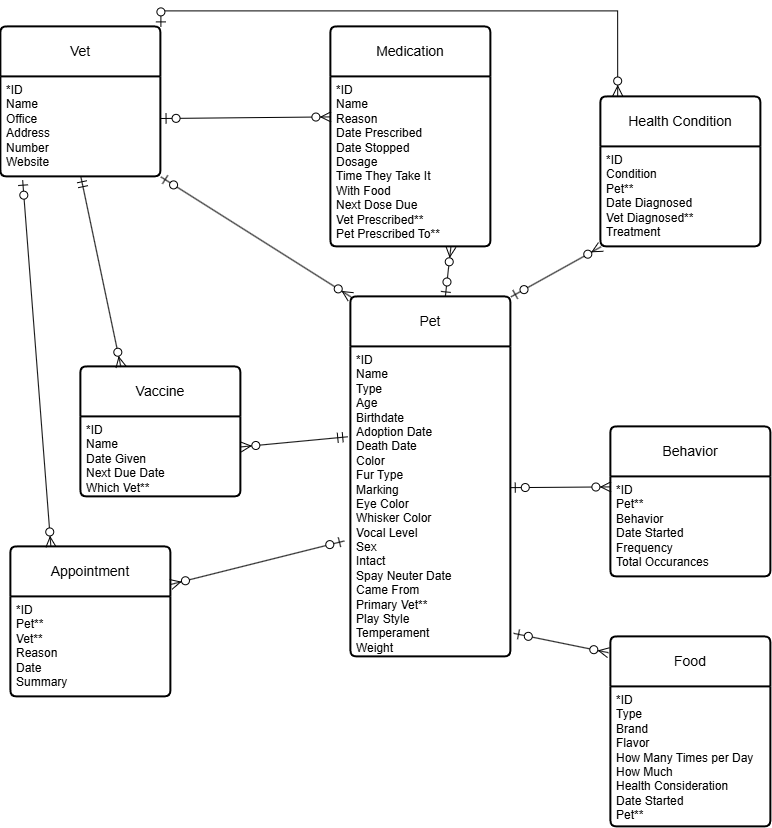

The diagram above was exported from draw.io. Its source (the exported page's mxGraphModel, read from the mxfile embedded in the PNG):
<mxGraphModel dx="968" dy="544" grid="1" gridSize="10" guides="1" tooltips="1" connect="1" arrows="1" fold="1" page="1" pageScale="1" pageWidth="850" pageHeight="1100" math="0" shadow="0" extFonts="Permanent Marker^https://fonts.googleapis.com/css?family=Permanent+Marker">
  <root>
    <mxCell id="0" />
    <mxCell id="1" parent="0" />
    <mxCell id="W5AGiiTTav8g5ZwrQd1O-4" parent="1" style="swimlane;childLayout=stackLayout;horizontal=1;startSize=50;horizontalStack=0;rounded=1;fontSize=14;fontStyle=0;strokeWidth=2;resizeParent=0;resizeLast=1;shadow=0;dashed=0;align=center;arcSize=4;whiteSpace=wrap;html=1;" value="Vaccine" vertex="1">
      <mxGeometry height="130" width="160" x="110" y="380" as="geometry" />
    </mxCell>
    <mxCell id="W5AGiiTTav8g5ZwrQd1O-5" parent="W5AGiiTTav8g5ZwrQd1O-4" style="align=left;strokeColor=none;fillColor=none;spacingLeft=4;spacingRight=4;fontSize=12;verticalAlign=top;resizable=0;rotatable=0;part=1;html=1;whiteSpace=wrap;" value="*ID&lt;div&gt;Name&lt;/div&gt;&lt;div&gt;Date Given&lt;/div&gt;&lt;div&gt;Next Due Date&lt;/div&gt;&lt;div&gt;Which Vet**&lt;/div&gt;" vertex="1">
      <mxGeometry height="80" width="160" y="50" as="geometry" />
    </mxCell>
    <mxCell id="W5AGiiTTav8g5ZwrQd1O-6" parent="1" style="swimlane;childLayout=stackLayout;horizontal=1;startSize=50;horizontalStack=0;rounded=1;fontSize=14;fontStyle=0;strokeWidth=2;resizeParent=0;resizeLast=1;shadow=0;dashed=0;align=center;arcSize=4;whiteSpace=wrap;html=1;" value="Vet" vertex="1">
      <mxGeometry height="150" width="160" x="30" y="40" as="geometry" />
    </mxCell>
    <mxCell id="W5AGiiTTav8g5ZwrQd1O-7" parent="W5AGiiTTav8g5ZwrQd1O-6" style="align=left;strokeColor=none;fillColor=none;spacingLeft=4;spacingRight=4;fontSize=12;verticalAlign=top;resizable=0;rotatable=0;part=1;html=1;whiteSpace=wrap;" value="*ID&lt;div&gt;Name&lt;/div&gt;&lt;div&gt;Office&lt;/div&gt;&lt;div&gt;Address&lt;/div&gt;&lt;div&gt;Number&lt;/div&gt;&lt;div&gt;Website&lt;/div&gt;" vertex="1">
      <mxGeometry height="100" width="160" y="50" as="geometry" />
    </mxCell>
    <mxCell id="W5AGiiTTav8g5ZwrQd1O-8" parent="1" style="swimlane;childLayout=stackLayout;horizontal=1;startSize=50;horizontalStack=0;rounded=1;fontSize=14;fontStyle=0;strokeWidth=2;resizeParent=0;resizeLast=1;shadow=0;dashed=0;align=center;arcSize=4;whiteSpace=wrap;html=1;" value="Medication" vertex="1">
      <mxGeometry height="220" width="160" x="360" y="40" as="geometry" />
    </mxCell>
    <mxCell id="W5AGiiTTav8g5ZwrQd1O-9" parent="W5AGiiTTav8g5ZwrQd1O-8" style="align=left;strokeColor=none;fillColor=none;spacingLeft=4;spacingRight=4;fontSize=12;verticalAlign=top;resizable=0;rotatable=0;part=1;html=1;whiteSpace=wrap;" value="*ID&lt;div&gt;Name&lt;/div&gt;&lt;div&gt;Reason&lt;/div&gt;&lt;div&gt;Date Prescribed&lt;/div&gt;&lt;div&gt;Date Stopped&lt;/div&gt;&lt;div&gt;Dosage&lt;/div&gt;&lt;div&gt;Time They Take It&lt;/div&gt;&lt;div&gt;With Food&lt;/div&gt;&lt;div&gt;Next Dose Due&lt;/div&gt;&lt;div&gt;Vet Prescribed**&lt;/div&gt;&lt;div&gt;Pet Prescribed To**&lt;/div&gt;" vertex="1">
      <mxGeometry height="170" width="160" y="50" as="geometry" />
    </mxCell>
    <mxCell id="W5AGiiTTav8g5ZwrQd1O-10" parent="1" style="swimlane;childLayout=stackLayout;horizontal=1;startSize=50;horizontalStack=0;rounded=1;fontSize=14;fontStyle=0;strokeWidth=2;resizeParent=0;resizeLast=1;shadow=0;dashed=0;align=center;arcSize=4;whiteSpace=wrap;html=1;" value="Health Condition" vertex="1">
      <mxGeometry height="150" width="160" x="630" y="110" as="geometry" />
    </mxCell>
    <mxCell id="W5AGiiTTav8g5ZwrQd1O-11" parent="W5AGiiTTav8g5ZwrQd1O-10" style="align=left;strokeColor=none;fillColor=none;spacingLeft=4;spacingRight=4;fontSize=12;verticalAlign=top;resizable=0;rotatable=0;part=1;html=1;whiteSpace=wrap;" value="*ID&lt;div&gt;Condition&lt;/div&gt;&lt;div&gt;Pet**&lt;/div&gt;&lt;div&gt;Date Diagnosed&lt;/div&gt;&lt;div&gt;Vet Diagnosed**&lt;/div&gt;&lt;div&gt;Treatment&lt;/div&gt;" vertex="1">
      <mxGeometry height="100" width="160" y="50" as="geometry" />
    </mxCell>
    <mxCell id="W5AGiiTTav8g5ZwrQd1O-12" parent="1" style="swimlane;childLayout=stackLayout;horizontal=1;startSize=50;horizontalStack=0;rounded=1;fontSize=14;fontStyle=0;strokeWidth=2;resizeParent=0;resizeLast=1;shadow=0;dashed=0;align=center;arcSize=4;whiteSpace=wrap;html=1;" value="Appointment" vertex="1">
      <mxGeometry height="150" width="160" x="40" y="560" as="geometry" />
    </mxCell>
    <mxCell id="W5AGiiTTav8g5ZwrQd1O-13" parent="W5AGiiTTav8g5ZwrQd1O-12" style="align=left;strokeColor=none;fillColor=none;spacingLeft=4;spacingRight=4;fontSize=12;verticalAlign=top;resizable=0;rotatable=0;part=1;html=1;whiteSpace=wrap;" value="*ID&lt;div&gt;Pet**&lt;/div&gt;&lt;div&gt;&lt;span style=&quot;background-color: transparent; color: light-dark(rgb(0, 0, 0), rgb(255, 255, 255));&quot;&gt;Vet**&lt;/span&gt;&lt;/div&gt;&lt;div&gt;Reason&lt;/div&gt;&lt;div&gt;Date&lt;/div&gt;&lt;div&gt;Summary&lt;/div&gt;" vertex="1">
      <mxGeometry height="100" width="160" y="50" as="geometry" />
    </mxCell>
    <mxCell id="W5AGiiTTav8g5ZwrQd1O-14" parent="1" style="swimlane;childLayout=stackLayout;horizontal=1;startSize=50;horizontalStack=0;rounded=1;fontSize=14;fontStyle=0;strokeWidth=2;resizeParent=0;resizeLast=1;shadow=0;dashed=0;align=center;arcSize=4;whiteSpace=wrap;html=1;" value="Food" vertex="1">
      <mxGeometry height="190" width="160" x="640" y="650" as="geometry" />
    </mxCell>
    <mxCell id="W5AGiiTTav8g5ZwrQd1O-15" parent="W5AGiiTTav8g5ZwrQd1O-14" style="align=left;strokeColor=none;fillColor=none;spacingLeft=4;spacingRight=4;fontSize=12;verticalAlign=top;resizable=0;rotatable=0;part=1;html=1;whiteSpace=wrap;" value="*ID&lt;div&gt;Type&lt;/div&gt;&lt;div&gt;Brand&lt;/div&gt;&lt;div&gt;Flavor&lt;/div&gt;&lt;div&gt;How Many Times per Day&lt;/div&gt;&lt;div&gt;How Much&lt;/div&gt;&lt;div&gt;Health Consideration&lt;/div&gt;&lt;div&gt;Date Started&lt;/div&gt;&lt;div&gt;Pet**&lt;/div&gt;" vertex="1">
      <mxGeometry height="140" width="160" y="50" as="geometry" />
    </mxCell>
    <mxCell id="W5AGiiTTav8g5ZwrQd1O-16" parent="1" style="swimlane;childLayout=stackLayout;horizontal=1;startSize=50;horizontalStack=0;rounded=1;fontSize=14;fontStyle=0;strokeWidth=2;resizeParent=0;resizeLast=1;shadow=0;dashed=0;align=center;arcSize=4;whiteSpace=wrap;html=1;" value="Behavior" vertex="1">
      <mxGeometry height="150" width="160" x="640" y="440" as="geometry" />
    </mxCell>
    <mxCell id="W5AGiiTTav8g5ZwrQd1O-17" parent="W5AGiiTTav8g5ZwrQd1O-16" style="align=left;strokeColor=none;fillColor=none;spacingLeft=4;spacingRight=4;fontSize=12;verticalAlign=top;resizable=0;rotatable=0;part=1;html=1;whiteSpace=wrap;" value="*ID&lt;div&gt;Pet**&lt;br&gt;&lt;div&gt;Behavior&lt;/div&gt;&lt;div&gt;Date Started&lt;/div&gt;&lt;div&gt;Frequency&lt;/div&gt;&lt;div&gt;Total Occurances&lt;/div&gt;&lt;/div&gt;" vertex="1">
      <mxGeometry height="100" width="160" y="50" as="geometry" />
    </mxCell>
    <mxCell id="W5AGiiTTav8g5ZwrQd1O-1" parent="1" style="swimlane;childLayout=stackLayout;horizontal=1;startSize=50;horizontalStack=0;rounded=1;fontSize=14;fontStyle=0;strokeWidth=2;resizeParent=0;resizeLast=1;shadow=0;dashed=0;align=center;arcSize=4;whiteSpace=wrap;html=1;" value="Pet" vertex="1">
      <mxGeometry height="360" width="160" x="380" y="310" as="geometry" />
    </mxCell>
    <mxCell id="W5AGiiTTav8g5ZwrQd1O-2" parent="W5AGiiTTav8g5ZwrQd1O-1" style="align=left;strokeColor=none;fillColor=none;spacingLeft=4;spacingRight=4;fontSize=12;verticalAlign=top;resizable=0;rotatable=0;part=1;html=1;whiteSpace=wrap;" value="*ID&lt;div&gt;Name&lt;/div&gt;&lt;div&gt;Type&lt;/div&gt;&lt;div&gt;Age&lt;/div&gt;&lt;div&gt;Birthdate&lt;/div&gt;&lt;div&gt;Adoption Date&lt;/div&gt;&lt;div&gt;Death Date&lt;/div&gt;&lt;div&gt;Color&lt;/div&gt;&lt;div&gt;Fur Type&lt;/div&gt;&lt;div&gt;Marking&lt;/div&gt;&lt;div&gt;Eye Color&lt;/div&gt;&lt;div&gt;Whisker Color&lt;/div&gt;&lt;div&gt;Vocal Level&lt;/div&gt;&lt;div&gt;Sex&lt;/div&gt;&lt;div&gt;Intact&lt;/div&gt;&lt;div&gt;Spay Neuter Date&lt;/div&gt;&lt;div&gt;Came From&lt;/div&gt;&lt;div&gt;Primary Vet**&lt;/div&gt;&lt;div&gt;Play Style&lt;/div&gt;&lt;div&gt;Temperament&lt;/div&gt;&lt;div&gt;Weight&lt;/div&gt;&lt;div&gt;&lt;br&gt;&lt;/div&gt;" vertex="1">
      <mxGeometry height="310" width="160" y="50" as="geometry" />
    </mxCell>
    <mxCell id="rThFTxnpBNENh3ZqVA-H-6" edge="1" parent="1" style="fontSize=12;html=1;endArrow=ERzeroToMany;startArrow=ERzeroToOne;rounded=0;startSize=8;endSize=8;exitX=0.912;exitY=0.932;exitDx=0;exitDy=0;entryX=0;entryY=0;entryDx=0;entryDy=0;exitPerimeter=0;" target="W5AGiiTTav8g5ZwrQd1O-1" value="">
      <mxGeometry height="100" relative="1" width="100" as="geometry">
        <mxPoint x="189.99999999999997" y="190.00000000000006" as="sourcePoint" />
        <mxPoint x="394.08" y="316.8000000000001" as="targetPoint" />
      </mxGeometry>
    </mxCell>
    <mxCell id="rThFTxnpBNENh3ZqVA-H-7" edge="1" parent="1" source="W5AGiiTTav8g5ZwrQd1O-7" style="fontSize=12;html=1;endArrow=ERzeroToMany;startArrow=ERzeroToOne;rounded=0;startSize=8;endSize=8;exitX=1.001;exitY=0.416;exitDx=0;exitDy=0;exitPerimeter=0;" value="">
      <mxGeometry height="100" relative="1" width="100" as="geometry">
        <mxPoint x="210" y="130" as="sourcePoint" />
        <mxPoint x="360" y="130" as="targetPoint" />
      </mxGeometry>
    </mxCell>
    <mxCell id="rThFTxnpBNENh3ZqVA-H-8" edge="1" parent="1" source="W5AGiiTTav8g5ZwrQd1O-6" style="fontSize=12;html=1;endArrow=ERzeroToMany;startArrow=ERzeroToOne;rounded=0;startSize=8;endSize=8;edgeStyle=orthogonalEdgeStyle;libavoidRouting=1;exitX=1;exitY=0;exitDx=0;exitDy=0;entryX=0.105;entryY=-0.006;entryDx=0;entryDy=0;entryPerimeter=0;" target="W5AGiiTTav8g5ZwrQd1O-10" value="">
      <mxGeometry height="100" relative="1" width="100" as="geometry">
        <Array as="points">
          <mxPoint x="190" y="24" />
          <mxPoint x="646.75" y="24" />
        </Array>
        <mxPoint x="180" y="20" as="sourcePoint" />
        <mxPoint x="610" y="20" as="targetPoint" />
      </mxGeometry>
    </mxCell>
    <mxCell id="rThFTxnpBNENh3ZqVA-H-10" edge="1" parent="1" source="W5AGiiTTav8g5ZwrQd1O-7" style="fontSize=12;html=1;endArrow=ERzeroToMany;startArrow=ERzeroToOne;rounded=0;startSize=8;endSize=8;entryX=0.25;entryY=0;entryDx=0;entryDy=0;exitX=0.136;exitY=1.033;exitDx=0;exitDy=0;exitPerimeter=0;" target="W5AGiiTTav8g5ZwrQd1O-12" value="">
      <mxGeometry height="100" relative="1" width="100" as="geometry">
        <mxPoint x="40" y="360" as="sourcePoint" />
        <mxPoint x="140" y="260" as="targetPoint" />
      </mxGeometry>
    </mxCell>
    <mxCell id="rThFTxnpBNENh3ZqVA-H-13" edge="1" parent="1" source="W5AGiiTTav8g5ZwrQd1O-1" style="fontSize=12;html=1;endArrow=ERzeroToMany;startArrow=ERzeroToOne;rounded=0;startSize=8;endSize=8;entryX=0.75;entryY=1;entryDx=0;entryDy=0;exitX=0.59;exitY=0;exitDx=0;exitDy=0;exitPerimeter=0;" target="W5AGiiTTav8g5ZwrQd1O-9" value="">
      <mxGeometry height="100" relative="1" width="100" as="geometry">
        <mxPoint x="220" y="400" as="sourcePoint" />
        <mxPoint x="320" y="300" as="targetPoint" />
      </mxGeometry>
    </mxCell>
    <mxCell id="rThFTxnpBNENh3ZqVA-H-14" edge="1" parent="1" source="W5AGiiTTav8g5ZwrQd1O-1" style="fontSize=12;html=1;endArrow=ERzeroToMany;startArrow=ERzeroToOne;rounded=0;startSize=8;endSize=8;entryX=0;entryY=1;entryDx=0;entryDy=0;exitX=1;exitY=0;exitDx=0;exitDy=0;" target="W5AGiiTTav8g5ZwrQd1O-11" value="">
      <mxGeometry height="100" relative="1" width="100" as="geometry">
        <mxPoint x="600" y="400" as="sourcePoint" />
        <mxPoint x="700" y="300" as="targetPoint" />
      </mxGeometry>
    </mxCell>
    <mxCell id="rThFTxnpBNENh3ZqVA-H-15" edge="1" parent="1" source="W5AGiiTTav8g5ZwrQd1O-2" style="fontSize=12;html=1;endArrow=ERzeroToMany;startArrow=ERzeroToOne;rounded=0;startSize=8;endSize=8;entryX=1;entryY=0.25;entryDx=0;entryDy=0;exitX=-0.041;exitY=0.626;exitDx=0;exitDy=0;exitPerimeter=0;" target="W5AGiiTTav8g5ZwrQd1O-12" value="">
      <mxGeometry height="100" relative="1" width="100" as="geometry">
        <mxPoint x="260" y="630" as="sourcePoint" />
        <mxPoint x="360" y="530" as="targetPoint" />
      </mxGeometry>
    </mxCell>
    <mxCell id="rThFTxnpBNENh3ZqVA-H-16" edge="1" parent="1" source="W5AGiiTTav8g5ZwrQd1O-2" style="fontSize=12;html=1;endArrow=ERzeroToMany;startArrow=ERzeroToOne;rounded=0;startSize=8;endSize=8;exitX=1.017;exitY=0.924;exitDx=0;exitDy=0;exitPerimeter=0;entryX=-0.015;entryY=0.083;entryDx=0;entryDy=0;entryPerimeter=0;" target="W5AGiiTTav8g5ZwrQd1O-14" value="">
      <mxGeometry height="100" relative="1" width="100" as="geometry">
        <mxPoint x="540" y="750" as="sourcePoint" />
        <mxPoint x="640" y="650" as="targetPoint" />
      </mxGeometry>
    </mxCell>
    <mxCell id="rThFTxnpBNENh3ZqVA-H-17" edge="1" parent="1" source="W5AGiiTTav8g5ZwrQd1O-2" style="fontSize=12;html=1;endArrow=ERzeroToMany;startArrow=ERzeroToOne;rounded=0;startSize=8;endSize=8;exitX=0.996;exitY=0.454;exitDx=0;exitDy=0;exitPerimeter=0;" value="">
      <mxGeometry height="100" relative="1" width="100" as="geometry">
        <mxPoint x="540" y="600" as="sourcePoint" />
        <mxPoint x="640" y="500" as="targetPoint" />
      </mxGeometry>
    </mxCell>
    <mxCell id="rThFTxnpBNENh3ZqVA-H-18" edge="1" parent="1" source="W5AGiiTTav8g5ZwrQd1O-7" style="fontSize=12;html=1;endArrow=ERzeroToMany;startArrow=ERmandOne;rounded=0;startSize=8;endSize=8;entryX=0.25;entryY=0;entryDx=0;entryDy=0;exitX=0.5;exitY=1;exitDx=0;exitDy=0;" target="W5AGiiTTav8g5ZwrQd1O-4" value="">
      <mxGeometry height="100" relative="1" width="100" as="geometry">
        <mxPoint x="120" y="360" as="sourcePoint" />
        <mxPoint x="220" y="260" as="targetPoint" />
      </mxGeometry>
    </mxCell>
    <mxCell id="rThFTxnpBNENh3ZqVA-H-19" edge="1" parent="1" source="W5AGiiTTav8g5ZwrQd1O-2" style="fontSize=12;html=1;endArrow=ERzeroToMany;startArrow=ERmandOne;rounded=0;startSize=8;endSize=8;exitX=-0.02;exitY=0.29;exitDx=0;exitDy=0;exitPerimeter=0;" value="">
      <mxGeometry height="100" relative="1" width="100" as="geometry">
        <mxPoint x="270" y="520" as="sourcePoint" />
        <mxPoint x="270" y="460" as="targetPoint" />
      </mxGeometry>
    </mxCell>
  </root>
</mxGraphModel>